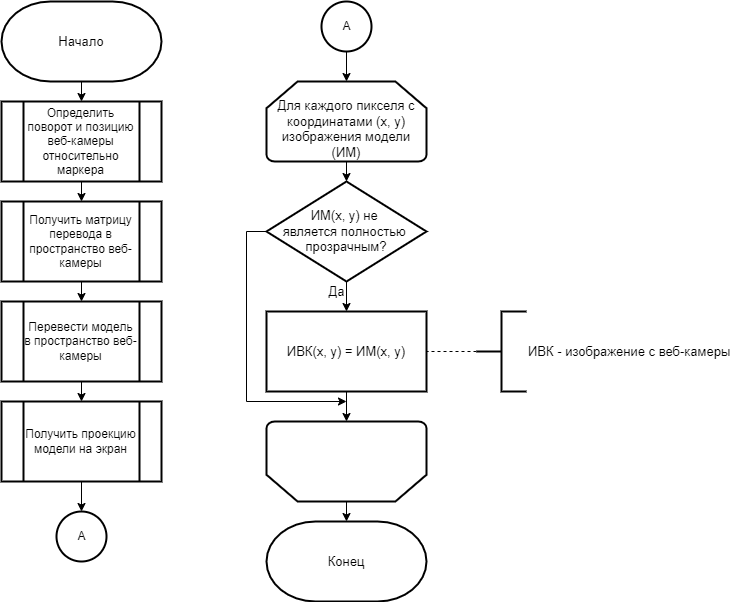

The diagram above was exported from draw.io. Its source (the exported page's mxGraphModel, read from the mxfile embedded in the PNG):
<mxGraphModel dx="1102" dy="865" grid="1" gridSize="10" guides="1" tooltips="1" connect="1" arrows="1" fold="1" page="1" pageScale="1" pageWidth="1169" pageHeight="827" math="0" shadow="0">
  <root>
    <mxCell id="0" />
    <mxCell id="1" parent="0" />
    <mxCell id="FyytVC3N2bp7RwrSf4U2-11" style="edgeStyle=orthogonalEdgeStyle;rounded=0;orthogonalLoop=1;jettySize=auto;html=1;exitX=0.5;exitY=1;exitDx=0;exitDy=0;exitPerimeter=0;entryX=0.5;entryY=0;entryDx=0;entryDy=0;" edge="1" parent="1" source="DmBft-HbR_D9Gtb11p-V-1" target="FyytVC3N2bp7RwrSf4U2-4">
      <mxGeometry relative="1" as="geometry" />
    </mxCell>
    <mxCell id="DmBft-HbR_D9Gtb11p-V-1" value="&lt;font style=&quot;font-size: 13px&quot;&gt;Начало&lt;/font&gt;" style="strokeWidth=2;html=1;shape=mxgraph.flowchart.terminator;whiteSpace=wrap;" parent="1" vertex="1">
      <mxGeometry x="110" y="90" width="160" height="80" as="geometry" />
    </mxCell>
    <mxCell id="DmBft-HbR_D9Gtb11p-V-5" style="edgeStyle=orthogonalEdgeStyle;rounded=0;orthogonalLoop=1;jettySize=auto;html=1;exitX=0.5;exitY=1;exitDx=0;exitDy=0;exitPerimeter=0;entryX=0.5;entryY=0;entryDx=0;entryDy=0;entryPerimeter=0;fontSize=13;" parent="1" source="DmBft-HbR_D9Gtb11p-V-2" target="DmBft-HbR_D9Gtb11p-V-4" edge="1">
      <mxGeometry relative="1" as="geometry" />
    </mxCell>
    <mxCell id="DmBft-HbR_D9Gtb11p-V-2" value="&lt;font style=&quot;font-size: 13px&quot;&gt;&lt;br&gt;Для каждого пикселя с координатами (x, y) изображения модели (ИМ)&lt;/font&gt;" style="strokeWidth=2;html=1;shape=mxgraph.flowchart.loop_limit;whiteSpace=wrap;" parent="1" vertex="1">
      <mxGeometry x="375" y="170" width="160" height="80" as="geometry" />
    </mxCell>
    <mxCell id="DmBft-HbR_D9Gtb11p-V-7" value="Да" style="edgeStyle=orthogonalEdgeStyle;rounded=0;orthogonalLoop=1;jettySize=auto;html=1;exitX=0.5;exitY=1;exitDx=0;exitDy=0;exitPerimeter=0;entryX=0.5;entryY=0;entryDx=0;entryDy=0;fontSize=13;" parent="1" source="DmBft-HbR_D9Gtb11p-V-4" target="DmBft-HbR_D9Gtb11p-V-6" edge="1">
      <mxGeometry x="-0.3333" y="-10" relative="1" as="geometry">
        <mxPoint as="offset" />
      </mxGeometry>
    </mxCell>
    <mxCell id="DmBft-HbR_D9Gtb11p-V-10" style="edgeStyle=orthogonalEdgeStyle;rounded=0;orthogonalLoop=1;jettySize=auto;html=1;exitX=0;exitY=0.5;exitDx=0;exitDy=0;exitPerimeter=0;fontSize=13;" parent="1" source="DmBft-HbR_D9Gtb11p-V-4" edge="1">
      <mxGeometry relative="1" as="geometry">
        <mxPoint x="455" y="490" as="targetPoint" />
        <Array as="points">
          <mxPoint x="355" y="320" />
          <mxPoint x="355" y="490" />
          <mxPoint x="455" y="490" />
        </Array>
      </mxGeometry>
    </mxCell>
    <mxCell id="DmBft-HbR_D9Gtb11p-V-4" value="ИМ(x, y) не &lt;br&gt;является полностью &lt;br&gt;прозрачным?" style="strokeWidth=2;html=1;shape=mxgraph.flowchart.decision;whiteSpace=wrap;fontSize=13;" parent="1" vertex="1">
      <mxGeometry x="375" y="270" width="160" height="100" as="geometry" />
    </mxCell>
    <mxCell id="DmBft-HbR_D9Gtb11p-V-9" style="edgeStyle=orthogonalEdgeStyle;rounded=0;orthogonalLoop=1;jettySize=auto;html=1;exitX=0.5;exitY=1;exitDx=0;exitDy=0;entryX=0.5;entryY=1;entryDx=0;entryDy=0;entryPerimeter=0;fontSize=13;" parent="1" source="DmBft-HbR_D9Gtb11p-V-6" target="DmBft-HbR_D9Gtb11p-V-8" edge="1">
      <mxGeometry relative="1" as="geometry" />
    </mxCell>
    <mxCell id="DmBft-HbR_D9Gtb11p-V-6" value="ИВК(x, y) = ИМ(x, y)" style="rounded=0;whiteSpace=wrap;html=1;absoluteArcSize=1;arcSize=14;strokeWidth=2;fontSize=13;" parent="1" vertex="1">
      <mxGeometry x="375" y="400" width="160" height="80" as="geometry" />
    </mxCell>
    <mxCell id="DmBft-HbR_D9Gtb11p-V-12" style="edgeStyle=orthogonalEdgeStyle;rounded=0;orthogonalLoop=1;jettySize=auto;html=1;exitX=0.5;exitY=0;exitDx=0;exitDy=0;exitPerimeter=0;entryX=0.5;entryY=0;entryDx=0;entryDy=0;entryPerimeter=0;fontSize=13;" parent="1" source="DmBft-HbR_D9Gtb11p-V-8" target="DmBft-HbR_D9Gtb11p-V-11" edge="1">
      <mxGeometry relative="1" as="geometry" />
    </mxCell>
    <mxCell id="DmBft-HbR_D9Gtb11p-V-8" value="" style="strokeWidth=2;html=1;shape=mxgraph.flowchart.loop_limit;whiteSpace=wrap;flipV=1;" parent="1" vertex="1">
      <mxGeometry x="375" y="510" width="160" height="80" as="geometry" />
    </mxCell>
    <mxCell id="DmBft-HbR_D9Gtb11p-V-11" value="&lt;font style=&quot;font-size: 13px&quot;&gt;Конец&lt;/font&gt;" style="strokeWidth=2;html=1;shape=mxgraph.flowchart.terminator;whiteSpace=wrap;" parent="1" vertex="1">
      <mxGeometry x="375" y="610" width="160" height="80" as="geometry" />
    </mxCell>
    <mxCell id="DmBft-HbR_D9Gtb11p-V-14" style="edgeStyle=orthogonalEdgeStyle;rounded=0;orthogonalLoop=1;jettySize=auto;html=1;exitX=0;exitY=0.5;exitDx=0;exitDy=0;exitPerimeter=0;entryX=1;entryY=0.5;entryDx=0;entryDy=0;fontSize=13;endArrow=none;endFill=0;dashed=1;" parent="1" source="DmBft-HbR_D9Gtb11p-V-13" target="DmBft-HbR_D9Gtb11p-V-6" edge="1">
      <mxGeometry relative="1" as="geometry" />
    </mxCell>
    <mxCell id="DmBft-HbR_D9Gtb11p-V-13" value="ИВК - изображение с веб-камеры" style="strokeWidth=2;html=1;shape=mxgraph.flowchart.annotation_2;align=left;labelPosition=right;pointerEvents=1;rounded=0;fontSize=13;" parent="1" vertex="1">
      <mxGeometry x="585" y="400" width="50" height="80" as="geometry" />
    </mxCell>
    <mxCell id="FyytVC3N2bp7RwrSf4U2-6" style="edgeStyle=orthogonalEdgeStyle;rounded=0;orthogonalLoop=1;jettySize=auto;html=1;exitX=0.5;exitY=1;exitDx=0;exitDy=0;entryX=0.5;entryY=0;entryDx=0;entryDy=0;" edge="1" parent="1" source="FyytVC3N2bp7RwrSf4U2-1" target="FyytVC3N2bp7RwrSf4U2-2">
      <mxGeometry relative="1" as="geometry" />
    </mxCell>
    <mxCell id="FyytVC3N2bp7RwrSf4U2-1" value="Получить матрицу перевода в пространство веб-камеры" style="verticalLabelPosition=middle;verticalAlign=middle;html=1;shape=process;whiteSpace=wrap;rounded=0;size=0.14;arcSize=6;strokeWidth=2;labelPosition=center;align=center;" vertex="1" parent="1">
      <mxGeometry x="110" y="290" width="160" height="80" as="geometry" />
    </mxCell>
    <mxCell id="FyytVC3N2bp7RwrSf4U2-7" style="edgeStyle=orthogonalEdgeStyle;rounded=0;orthogonalLoop=1;jettySize=auto;html=1;exitX=0.5;exitY=1;exitDx=0;exitDy=0;entryX=0.5;entryY=0;entryDx=0;entryDy=0;" edge="1" parent="1" source="FyytVC3N2bp7RwrSf4U2-2" target="FyytVC3N2bp7RwrSf4U2-3">
      <mxGeometry relative="1" as="geometry" />
    </mxCell>
    <mxCell id="FyytVC3N2bp7RwrSf4U2-2" value="Перевести модель в пространство веб-камеры" style="verticalLabelPosition=middle;verticalAlign=middle;html=1;shape=process;whiteSpace=wrap;rounded=0;size=0.14;arcSize=6;strokeWidth=2;labelPosition=center;align=center;" vertex="1" parent="1">
      <mxGeometry x="110" y="390" width="160" height="80" as="geometry" />
    </mxCell>
    <mxCell id="FyytVC3N2bp7RwrSf4U2-9" style="edgeStyle=orthogonalEdgeStyle;rounded=0;orthogonalLoop=1;jettySize=auto;html=1;exitX=0.5;exitY=1;exitDx=0;exitDy=0;entryX=0.5;entryY=0;entryDx=0;entryDy=0;entryPerimeter=0;" edge="1" parent="1" source="FyytVC3N2bp7RwrSf4U2-3" target="FyytVC3N2bp7RwrSf4U2-8">
      <mxGeometry relative="1" as="geometry" />
    </mxCell>
    <mxCell id="FyytVC3N2bp7RwrSf4U2-3" value="Получить проекцию модели на экран" style="verticalLabelPosition=middle;verticalAlign=middle;html=1;shape=process;whiteSpace=wrap;rounded=0;size=0.14;arcSize=6;strokeWidth=2;labelPosition=center;align=center;" vertex="1" parent="1">
      <mxGeometry x="110" y="490" width="160" height="80" as="geometry" />
    </mxCell>
    <mxCell id="FyytVC3N2bp7RwrSf4U2-5" style="edgeStyle=orthogonalEdgeStyle;rounded=0;orthogonalLoop=1;jettySize=auto;html=1;exitX=0.5;exitY=1;exitDx=0;exitDy=0;entryX=0.5;entryY=0;entryDx=0;entryDy=0;" edge="1" parent="1" source="FyytVC3N2bp7RwrSf4U2-4" target="FyytVC3N2bp7RwrSf4U2-1">
      <mxGeometry relative="1" as="geometry" />
    </mxCell>
    <mxCell id="FyytVC3N2bp7RwrSf4U2-4" value="Определить поворот и позицию веб-камеры относительно маркера" style="verticalLabelPosition=middle;verticalAlign=middle;html=1;shape=process;whiteSpace=wrap;rounded=0;size=0.14;arcSize=6;strokeWidth=2;labelPosition=center;align=center;" vertex="1" parent="1">
      <mxGeometry x="110" y="190" width="160" height="80" as="geometry" />
    </mxCell>
    <mxCell id="FyytVC3N2bp7RwrSf4U2-8" value="A" style="verticalLabelPosition=middle;verticalAlign=middle;html=1;shape=mxgraph.flowchart.on-page_reference;rounded=0;strokeWidth=2;labelPosition=center;align=center;" vertex="1" parent="1">
      <mxGeometry x="165" y="600" width="50" height="50" as="geometry" />
    </mxCell>
    <mxCell id="FyytVC3N2bp7RwrSf4U2-12" style="edgeStyle=orthogonalEdgeStyle;rounded=0;orthogonalLoop=1;jettySize=auto;html=1;exitX=0.5;exitY=1;exitDx=0;exitDy=0;exitPerimeter=0;entryX=0.5;entryY=0;entryDx=0;entryDy=0;entryPerimeter=0;" edge="1" parent="1" source="FyytVC3N2bp7RwrSf4U2-10" target="DmBft-HbR_D9Gtb11p-V-2">
      <mxGeometry relative="1" as="geometry" />
    </mxCell>
    <mxCell id="FyytVC3N2bp7RwrSf4U2-10" value="A" style="verticalLabelPosition=middle;verticalAlign=middle;html=1;shape=mxgraph.flowchart.on-page_reference;rounded=0;strokeWidth=2;labelPosition=center;align=center;" vertex="1" parent="1">
      <mxGeometry x="430" y="90" width="50" height="50" as="geometry" />
    </mxCell>
  </root>
</mxGraphModel>